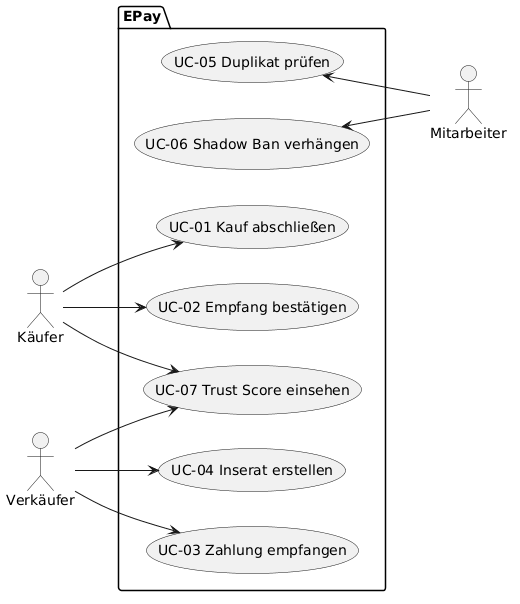

The diagram above was rendered by PlantUML. Its source (embedded in the PNG):
@startuml
left to right direction
:Käufer:
:Verkäufer:
:Mitarbeiter:
package EPay{
(UC-01 Kauf abschließen) as (UC1)
(UC-02 Empfang bestätigen) as (UC2)
(UC-07 Trust Score einsehen) as (UC7)
(UC-03 Zahlung empfangen) as (UC3)
(UC-04 Inserat erstellen) as (UC4)
(UC-06 Shadow Ban verhängen) as (UC6)
(UC-05 Duplikat prüfen) as (UC5)
}
Käufer --> (UC1)
Käufer --> (UC2)
Käufer --> (UC7)
Verkäufer --> (UC7)
Verkäufer --> (UC3)
Verkäufer --> (UC4)
(UC6) <-- Mitarbeiter
(UC5) <-- Mitarbeiter
@enduml